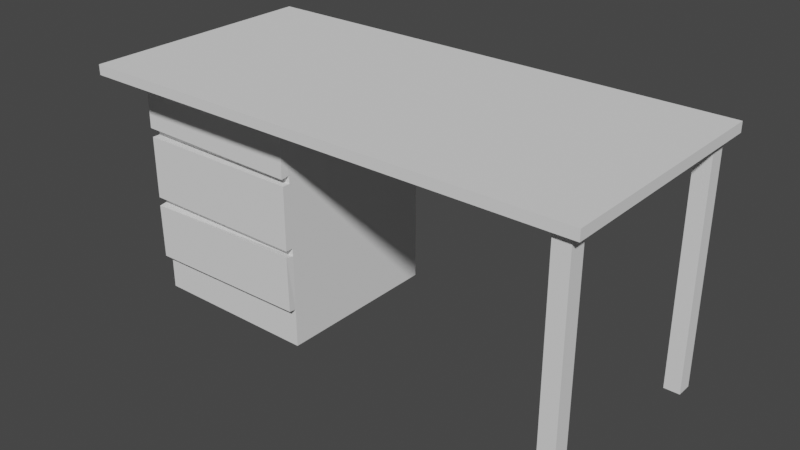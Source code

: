 # Source: Desk1.blend  (saved by Blender 2.83.19; exported with 4.5.12 LTS)
import bpy
from mathutils import Matrix  # noqa: F401  (used for matrix-valued properties, if any)

bpy.ops.wm.read_factory_settings(use_empty=True)
scene = bpy.context.scene
scene.name = 'Scene'

# ---- collections
col_collection = bpy.data.collections.new('Collection'); scene.collection.children.link(col_collection)

# ---- world
world_world = bpy.data.worlds.new('World'); scene.world = world_world
world_world.use_nodes = True; world_world.node_tree.nodes.clear()
_N = world_world.node_tree.nodes; _L = world_world.node_tree.links
n0 = _N.new('ShaderNodeOutputWorld'); n0.name = 'World Output'; n0.location = (300, 300)
n1 = _N.new('ShaderNodeBackground'); n1.name = 'Background'; n1.location = (10, 300)
n1.inputs[0].default_value = (0.05088, 0.05088, 0.05088, 1.0)
_L.new(n1.outputs[0], n0.inputs[0])
n0.is_active_output = True
world_world.color = (0.05088, 0.05088, 0.05088)
world_world.use_sun_shadow = False
world_world.sun_shadow_jitter_overblur = 0.0

# ---- meshes
me_cube_001 = bpy.data.meshes.new('Cube.001')
me_cube_001.from_pydata([(-3.025, -1.5, 3.038), (-3.025, -1.5, 3.163), (-3.025, 1.5, 3.038), (-3.025, 1.5, 3.163), (3.225, -1.5, 3.038), (3.225, -1.5, 3.163), (3.225, 1.5, 3.038), (3.225, 1.5, 3.163), (-2.997, -0.7973, 2.203), (-2.997, -0.7973, 2.997), (-2.997, 1.397, 2.203), (-2.997, 1.397, 2.997), (-0.8027, -0.7973, 2.203), (-0.8027, -0.7973, 2.997), (-0.8027, 1.397, 2.203), (-0.8027, 1.397, 2.997), (-3.003, -0.9073, 2.219), (-2.991, -0.9073, 3.013), (-0.8086, -0.9073, 2.187), (-0.7971, -0.9073, 2.981), (-2.997, -0.7973, 2.103), (-2.997, 1.397, 2.103), (-0.8027, -0.7973, 2.103), (-0.8027, 1.397, 2.103), (-2.997, -0.7973, 1.303), (-2.997, 1.397, 1.303), (-0.8027, -0.7973, 1.303), (-0.8027, 1.397, 1.303), (-2.997, -0.7973, 1.203), (-2.997, 1.397, 1.203), (-0.8027, -0.7973, 1.203), (-0.8027, 1.397, 1.203), (-2.997, -0.7973, 0.5027), (-2.997, 1.397, 0.5027), (-0.8027, -0.7973, 0.5027), (-0.8027, 1.397, 0.5027), (-2.997, -0.7973, 0.4027), (-2.997, 1.397, 0.4027), (-0.8027, -0.7973, 0.4027), (-0.8027, 1.397, 0.4027), (-2.997, -0.7973, 0.002715), (-2.997, 1.397, 0.002715), (-0.8027, -0.7973, 0.002715), (-0.8027, 1.397, 0.002715), (-2.997, -0.8973, 2.103), (-0.8027, -0.8973, 2.103), (-2.997, -0.8973, 1.303), (-0.8027, -0.8973, 1.303), (-3.002, -0.8973, 1.187), (-0.8079, -0.8973, 1.219), (-2.992, -0.8973, 0.4869), (-0.7978, -0.8973, 0.5186), (-2.997, -0.7973, 3.037), (-2.997, 1.397, 3.037), (-0.8027, -0.7973, 3.037), (-0.8027, 1.397, 3.037), (2.9, -1.4, 2.8), (2.9, -1.4, 3.0), (2.9, -1.2, 2.8), (2.9, -1.2, 3.0), (3.1, -1.4, 2.8), (3.1, -1.4, 3.0), (3.1, -1.2, 2.8), (3.1, -1.2, 3.0), (2.9, -1.4, 1.3), (2.9, -1.2, 1.3), (3.1, -1.4, 1.3), (3.1, -1.2, 1.3), (2.9, -1.4, 3.04), (2.9, -1.2, 3.04), (3.1, -1.4, 3.04), (3.1, -1.2, 3.04), (2.9, -1.4, 0.1), (2.9, -1.2, 0.1), (3.1, -1.4, 0.1), (3.1, -1.2, 0.1), (2.9, -1.4, 1.416e-07), (2.9, -1.2, 1.416e-07), (3.1, -1.4, 1.416e-07), (3.1, -1.2, 1.416e-07), (2.9, 1.2, 2.8), (2.9, 1.2, 3.0), (2.9, 1.4, 2.8), (2.9, 1.4, 3.0), (3.1, 1.2, 2.8), (3.1, 1.2, 3.0), (3.1, 1.4, 2.8), (3.1, 1.4, 3.0), (2.9, 1.2, 1.3), (2.9, 1.4, 1.3), (3.1, 1.2, 1.3), (3.1, 1.4, 1.3), (2.9, 1.2, 3.04), (2.9, 1.4, 3.04), (3.1, 1.2, 3.04), (3.1, 1.4, 3.04), (2.9, 1.2, 0.1), (2.9, 1.4, 0.1), (3.1, 1.2, 0.1), (3.1, 1.4, 0.1), (2.9, 1.2, 1.416e-07), (2.9, 1.4, 1.416e-07), (3.1, 1.2, 1.416e-07), (3.1, 1.4, 1.416e-07)], [], [(0, 1, 3, 2), (2, 3, 7, 6), (6, 7, 5, 4), (4, 5, 1, 0), (2, 6, 4, 0), (7, 3, 1, 5), (8, 9, 11, 10), (10, 11, 15, 14), (14, 15, 13, 12), (12, 13, 19, 18), (14, 12, 22, 23), (15, 11, 53, 55), (18, 19, 17, 16), (9, 8, 16, 17), (8, 12, 18, 16), (13, 9, 17, 19), (20, 21, 25, 24), (12, 8, 20, 22), (10, 14, 23, 21), (8, 10, 21, 20), (26, 24, 28, 30), (24, 26, 47, 46), (21, 23, 27, 25), (23, 22, 26, 27), (31, 30, 34, 35), (25, 27, 31, 29), (27, 26, 30, 31), (24, 25, 29, 28), (34, 32, 36, 38), (28, 29, 33, 32), (28, 32, 50, 48), (29, 31, 35, 33), (37, 39, 43, 41), (33, 35, 39, 37), (35, 34, 38, 39), (32, 33, 37, 36), (41, 43, 42, 40), (39, 38, 42, 43), (36, 37, 41, 40), (38, 36, 40, 42), (45, 44, 46, 47), (22, 20, 44, 45), (26, 22, 45, 47), (20, 24, 46, 44), (49, 48, 50, 51), (32, 34, 51, 50), (30, 28, 48, 49), (34, 30, 49, 51), (55, 53, 52, 54), (13, 15, 55, 54), (11, 9, 52, 53), (9, 13, 54, 52), (56, 57, 59, 58), (58, 59, 63, 62), (62, 63, 61, 60), (60, 61, 57, 56), (60, 56, 64, 66), (63, 59, 69, 71), (67, 66, 74, 75), (58, 62, 67, 65), (56, 58, 65, 64), (62, 60, 66, 67), (71, 69, 68, 70), (61, 63, 71, 70), (59, 57, 68, 69), (57, 61, 70, 68), (75, 74, 78, 79), (64, 65, 73, 72), (66, 64, 72, 74), (65, 67, 75, 73), (77, 79, 78, 76), (72, 73, 77, 76), (74, 72, 76, 78), (73, 75, 79, 77), (80, 81, 83, 82), (82, 83, 87, 86), (86, 87, 85, 84), (84, 85, 81, 80), (84, 80, 88, 90), (87, 83, 93, 95), (91, 90, 98, 99), (82, 86, 91, 89), (80, 82, 89, 88), (86, 84, 90, 91), (95, 93, 92, 94), (85, 87, 95, 94), (83, 81, 92, 93), (81, 85, 94, 92), (99, 98, 102, 103), (88, 89, 97, 96), (90, 88, 96, 98), (89, 91, 99, 97), (101, 103, 102, 100), (96, 97, 101, 100), (98, 96, 100, 102), (97, 99, 103, 101)])
_uv = me_cube_001.uv_layers.new(name='UVMap')
_uv.uv.foreach_set('vector', [0.375, 0.0, 0.625, 0.0, 0.625, 0.25, 0.375, 0.25, 0.375, 0.25, 0.625, 0.25, 0.625, 0.5, 0.375, 0.5, 0.375, 0.5, 0.625, 0.5, 0.625, 0.75, 0.375, 0.75, 0.375, 0.75, 0.625, 0.75, 0.625, 1.0, 0.375, 1.0, 0.125, 0.5, 0.375, 0.5, 0.375, 0.75, 0.125, 0.75, 0.625, 0.5, 0.875, 0.5, 0.875, 0.75, 0.625, 0.75, 0.375, 0.0, 0.625, 0.0, 0.625, 0.25, 0.375, 0.25, 0.375, 0.25, 0.625, 0.25, 0.625, 0.5, 0.375, 0.5, 0.375, 0.5, 0.625, 0.5, 0.625, 0.75, 0.375, 0.75, 0.375, 0.75, 0.625, 0.75, 0.625, 0.75, 0.375, 0.75, 0.375, 0.5, 0.375, 0.75, 0.375, 0.75, 0.375, 0.5, 0.625, 0.5, 0.625, 0.25, 0.625, 0.25, 0.625, 0.5, 0.375, 0.75, 0.625, 0.75, 0.625, 1.0, 0.375, 1.0, 0.625, 0.0, 0.375, 0.0, 0.375, 0.0, 0.625, 0.0, 0.125, 0.75, 0.375, 0.75, 0.375, 0.75, 0.125, 0.75, 0.625, 0.75, 0.875, 0.75, 0.875, 0.75, 0.625, 0.75, 0.375, 0.0, 0.375, 0.25, 0.375, 0.25, 0.375, 0.0, 0.375, 0.75, 0.125, 0.75, 0.125, 0.75, 0.375, 0.75, 0.375, 0.25, 0.375, 0.5, 0.375, 0.5, 0.375, 0.25, 0.375, 0.0, 0.375, 0.25, 0.375, 0.25, 0.375, 0.0, 0.375, 0.75, 0.125, 0.75, 0.125, 0.75, 0.375, 0.75, 0.125, 0.75, 0.375, 0.75, 0.375, 0.75, 0.125, 0.75, 0.375, 0.25, 0.375, 0.5, 0.375, 0.5, 0.375, 0.25, 0.375, 0.5, 0.375, 0.75, 0.375, 0.75, 0.375, 0.5, 0.375, 0.5, 0.375, 0.75, 0.375, 0.75, 0.375, 0.5, 0.375, 0.25, 0.375, 0.5, 0.375, 0.5, 0.375, 0.25, 0.375, 0.5, 0.375, 0.75, 0.375, 0.75, 0.375, 0.5, 0.375, 0.0, 0.375, 0.25, 0.375, 0.25, 0.375, 0.0, 0.375, 0.75, 0.125, 0.75, 0.125, 0.75, 0.375, 0.75, 0.375, 0.0, 0.375, 0.25, 0.375, 0.25, 0.375, 0.0, 0.375, 0.0, 0.375, 0.0, 0.375, 0.0, 0.375, 0.0, 0.375, 0.25, 0.375, 0.5, 0.375, 0.5, 0.375, 0.25, 0.375, 0.25, 0.375, 0.5, 0.375, 0.5, 0.375, 0.25, 0.375, 0.25, 0.375, 0.5, 0.375, 0.5, 0.375, 0.25, 0.375, 0.5, 0.375, 0.75, 0.375, 0.75, 0.375, 0.5, 0.375, 0.0, 0.375, 0.25, 0.375, 0.25, 0.375, 0.0, 0.125, 0.5, 0.375, 0.5, 0.375, 0.75, 0.125, 0.75, 0.375, 0.5, 0.375, 0.75, 0.375, 0.75, 0.375, 0.5, 0.375, 0.0, 0.375, 0.25, 0.375, 0.25, 0.375, 0.0, 0.375, 0.75, 0.125, 0.75, 0.125, 0.75, 0.375, 0.75, 0.375, 0.75, 0.125, 0.75, 0.125, 0.75, 0.375, 0.75, 0.375, 0.75, 0.125, 0.75, 0.125, 0.75, 0.375, 0.75, 0.375, 0.75, 0.375, 0.75, 0.375, 0.75, 0.375, 0.75, 0.375, 0.0, 0.375, 0.0, 0.375, 0.0, 0.375, 0.0, 0.375, 0.75, 0.125, 0.75, 0.125, 0.75, 0.375, 0.75, 0.125, 0.75, 0.375, 0.75, 0.375, 0.75, 0.125, 0.75, 0.375, 0.75, 0.125, 0.75, 0.125, 0.75, 0.375, 0.75, 0.375, 0.75, 0.375, 0.75, 0.375, 0.75, 0.375, 0.75, 0.625, 0.5, 0.875, 0.5, 0.875, 0.75, 0.625, 0.75, 0.625, 0.75, 0.625, 0.5, 0.625, 0.5, 0.625, 0.75, 0.625, 0.25, 0.625, 0.0, 0.625, 0.0, 0.625, 0.25, 0.875, 0.75, 0.625, 0.75, 0.625, 0.75, 0.875, 0.75, 0.375, 0.0, 0.625, 0.0, 0.625, 0.25, 0.375, 0.25, 0.375, 0.25, 0.625, 0.25, 0.625, 0.5, 0.375, 0.5, 0.375, 0.5, 0.625, 0.5, 0.625, 0.75, 0.375, 0.75, 0.375, 0.75, 0.625, 0.75, 0.625, 1.0, 0.375, 1.0, 0.375, 0.75, 0.375, 1.0, 0.375, 1.0, 0.375, 0.75, 0.625, 0.5, 0.625, 0.25, 0.625, 0.25, 0.625, 0.5, 0.375, 0.5, 0.375, 0.75, 0.375, 0.75, 0.375, 0.5, 0.375, 0.25, 0.375, 0.5, 0.375, 0.5, 0.375, 0.25, 0.375, 0.0, 0.375, 0.25, 0.375, 0.25, 0.375, 0.0, 0.375, 0.5, 0.375, 0.75, 0.375, 0.75, 0.375, 0.5, 0.625, 0.5, 0.875, 0.5, 0.875, 0.75, 0.625, 0.75, 0.625, 0.75, 0.625, 0.5, 0.625, 0.5, 0.625, 0.75, 0.625, 0.25, 0.625, 0.0, 0.625, 0.0, 0.625, 0.25, 0.625, 1.0, 0.625, 0.75, 0.625, 0.75, 0.625, 1.0, 0.375, 0.5, 0.375, 0.75, 0.375, 0.75, 0.375, 0.5, 0.375, 0.0, 0.375, 0.25, 0.375, 0.25, 0.375, 0.0, 0.375, 0.75, 0.375, 1.0, 0.375, 1.0, 0.375, 0.75, 0.375, 0.25, 0.375, 0.5, 0.375, 0.5, 0.375, 0.25, 0.125, 0.5, 0.375, 0.5, 0.375, 0.75, 0.125, 0.75, 0.375, 0.0, 0.375, 0.25, 0.375, 0.25, 0.375, 0.0, 0.375, 0.75, 0.375, 1.0, 0.375, 1.0, 0.375, 0.75, 0.375, 0.25, 0.375, 0.5, 0.375, 0.5, 0.375, 0.25, 0.375, 0.0, 0.625, 0.0, 0.625, 0.25, 0.375, 0.25, 0.375, 0.25, 0.625, 0.25, 0.625, 0.5, 0.375, 0.5, 0.375, 0.5, 0.625, 0.5, 0.625, 0.75, 0.375, 0.75, 0.375, 0.75, 0.625, 0.75, 0.625, 1.0, 0.375, 1.0, 0.375, 0.75, 0.375, 1.0, 0.375, 1.0, 0.375, 0.75, 0.625, 0.5, 0.625, 0.25, 0.625, 0.25, 0.625, 0.5, 0.375, 0.5, 0.375, 0.75, 0.375, 0.75, 0.375, 0.5, 0.375, 0.25, 0.375, 0.5, 0.375, 0.5, 0.375, 0.25, 0.375, 0.0, 0.375, 0.25, 0.375, 0.25, 0.375, 0.0, 0.375, 0.5, 0.375, 0.75, 0.375, 0.75, 0.375, 0.5, 0.625, 0.5, 0.875, 0.5, 0.875, 0.75, 0.625, 0.75, 0.625, 0.75, 0.625, 0.5, 0.625, 0.5, 0.625, 0.75, 0.625, 0.25, 0.625, 0.0, 0.625, 0.0, 0.625, 0.25, 0.625, 1.0, 0.625, 0.75, 0.625, 0.75, 0.625, 1.0, 0.375, 0.5, 0.375, 0.75, 0.375, 0.75, 0.375, 0.5, 0.375, 0.0, 0.375, 0.25, 0.375, 0.25, 0.375, 0.0, 0.375, 0.75, 0.375, 1.0, 0.375, 1.0, 0.375, 0.75, 0.375, 0.25, 0.375, 0.5, 0.375, 0.5, 0.375, 0.25, 0.125, 0.5, 0.375, 0.5, 0.375, 0.75, 0.125, 0.75, 0.375, 0.0, 0.375, 0.25, 0.375, 0.25, 0.375, 0.0, 0.375, 0.75, 0.375, 1.0, 0.375, 1.0, 0.375, 0.75, 0.375, 0.25, 0.375, 0.5, 0.375, 0.5, 0.375, 0.25])
me_cube_001.use_remesh_fix_poles = True
me_cube_001.use_remesh_preserve_attributes = False
me_cube_001.use_mirror_vertex_groups = False
me_cube_001.update()

# ---- objects
ob_cube = bpy.data.objects.new('Cube', me_cube_001)

# ---- transforms, parenting, visibility, modifiers, constraints
ob_cube.location = (0.0, 0.0, 0.0)
ob_cube.lineart.crease_threshold = 0.0

# ---- collection membership
col_collection.objects.link(ob_cube)

# ---- scene / render settings (as saved in the file)
scene.frame_start = 1; scene.frame_end = 250; scene.frame_set(1)
scene.render.engine = 'BLENDER_EEVEE_NEXT'
scene.cycles.use_denoising = False
scene.cycles.samples = 128
scene.cycles.sampling_pattern = 'TABULATED_SOBOL'
scene.cycles.use_adaptive_sampling = False
scene.cycles.use_light_tree = False
scene.view_settings.view_transform = 'Filmic'
bpy.context.view_layer.update()

# ---- added for rendering (the .blend has no active camera and no usable light): camera, sun
cam_auto = bpy.data.cameras.new('AutoCamera')
cam_auto.lens = 50.0
cam_auto.sensor_width = 36.0
cam_auto.clip_end = 1000.0
ob_auto_camera = bpy.data.objects.new('AutoCamera', cam_auto)
scene.collection.objects.link(ob_auto_camera)
ob_auto_camera.location = (7.15018, -8.46022, 7.2214)
ob_auto_camera.rotation_euler = (1.09748, -7.21219e-08, 0.694738)
scene.camera = ob_auto_camera
light_auto_sun = bpy.data.lights.new('AutoSun', 'SUN')
light_auto_sun.energy = 3.0
light_auto_sun.angle = 0.0523599
ob_auto_sun = bpy.data.objects.new('AutoSun', light_auto_sun)
scene.collection.objects.link(ob_auto_sun)
ob_auto_sun.rotation_euler = (0.872665, 0.174533, 0.523599)
bpy.context.view_layer.update()
